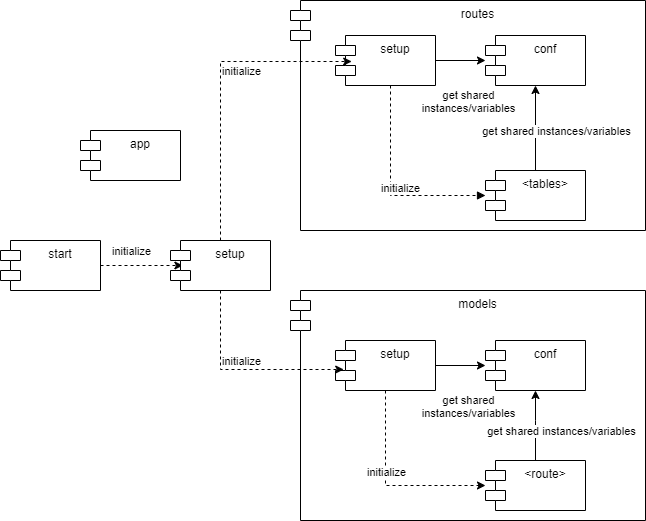

The diagram above was exported from draw.io. Its source (the exported page's mxGraphModel, read from the mxfile embedded in the PNG):
<mxGraphModel dx="1550" dy="835" grid="1" gridSize="10" guides="1" tooltips="1" connect="1" arrows="1" fold="1" page="1" pageScale="1" pageWidth="827" pageHeight="1169" math="0" shadow="0">
  <root>
    <mxCell id="0" />
    <mxCell id="1" parent="0" />
    <mxCell id="rl2EYfxgN61ZbL7Owju2-57" value="models" style="shape=module;align=left;spacingLeft=20;align=center;verticalAlign=top;" vertex="1" parent="1">
      <mxGeometry x="320" y="320" width="355" height="230" as="geometry" />
    </mxCell>
    <mxCell id="rl2EYfxgN61ZbL7Owju2-58" value="routes" style="shape=module;align=left;spacingLeft=20;align=center;verticalAlign=top;" vertex="1" parent="1">
      <mxGeometry x="320" y="30" width="355" height="230" as="geometry" />
    </mxCell>
    <mxCell id="rl2EYfxgN61ZbL7Owju2-88" style="edgeStyle=orthogonalEdgeStyle;rounded=0;orthogonalLoop=1;jettySize=auto;html=1;exitX=1;exitY=0.5;exitDx=0;exitDy=0;entryX=0.124;entryY=0.5;entryDx=0;entryDy=0;entryPerimeter=0;dashed=1;" edge="1" parent="1" source="rl2EYfxgN61ZbL7Owju2-50" target="rl2EYfxgN61ZbL7Owju2-59">
      <mxGeometry relative="1" as="geometry" />
    </mxCell>
    <mxCell id="rl2EYfxgN61ZbL7Owju2-50" value="start" style="shape=module;align=left;spacingLeft=20;align=center;verticalAlign=top;" vertex="1" parent="1">
      <mxGeometry x="30" y="270" width="100" height="50" as="geometry" />
    </mxCell>
    <mxCell id="rl2EYfxgN61ZbL7Owju2-52" value="app" style="shape=module;align=left;spacingLeft=20;align=center;verticalAlign=top;" vertex="1" parent="1">
      <mxGeometry x="110" y="160" width="100" height="50" as="geometry" />
    </mxCell>
    <mxCell id="rl2EYfxgN61ZbL7Owju2-53" value="conf" style="shape=module;align=left;spacingLeft=20;align=center;verticalAlign=top;" vertex="1" parent="1">
      <mxGeometry x="515" y="65" width="100" height="50" as="geometry" />
    </mxCell>
    <mxCell id="rl2EYfxgN61ZbL7Owju2-54" value="conf" style="shape=module;align=left;spacingLeft=20;align=center;verticalAlign=top;" vertex="1" parent="1">
      <mxGeometry x="515" y="370" width="100" height="50" as="geometry" />
    </mxCell>
    <mxCell id="rl2EYfxgN61ZbL7Owju2-78" style="edgeStyle=orthogonalEdgeStyle;rounded=0;orthogonalLoop=1;jettySize=auto;html=1;exitX=0.5;exitY=1;exitDx=0;exitDy=0;dashed=1;" edge="1" parent="1" source="rl2EYfxgN61ZbL7Owju2-55" target="rl2EYfxgN61ZbL7Owju2-76">
      <mxGeometry relative="1" as="geometry">
        <Array as="points">
          <mxPoint x="415" y="515" />
        </Array>
      </mxGeometry>
    </mxCell>
    <mxCell id="rl2EYfxgN61ZbL7Owju2-79" value="initialize" style="edgeLabel;html=1;align=center;verticalAlign=middle;resizable=0;points=[];" vertex="1" connectable="0" parent="rl2EYfxgN61ZbL7Owju2-78">
      <mxGeometry x="-0.1733" relative="1" as="geometry">
        <mxPoint as="offset" />
      </mxGeometry>
    </mxCell>
    <mxCell id="rl2EYfxgN61ZbL7Owju2-86" style="edgeStyle=orthogonalEdgeStyle;rounded=0;orthogonalLoop=1;jettySize=auto;html=1;exitX=1;exitY=0.5;exitDx=0;exitDy=0;" edge="1" parent="1" source="rl2EYfxgN61ZbL7Owju2-55" target="rl2EYfxgN61ZbL7Owju2-54">
      <mxGeometry relative="1" as="geometry" />
    </mxCell>
    <mxCell id="rl2EYfxgN61ZbL7Owju2-55" value="setup" style="shape=module;align=left;spacingLeft=20;align=center;verticalAlign=top;" vertex="1" parent="1">
      <mxGeometry x="365" y="370" width="100" height="50" as="geometry" />
    </mxCell>
    <mxCell id="rl2EYfxgN61ZbL7Owju2-85" style="edgeStyle=orthogonalEdgeStyle;rounded=0;orthogonalLoop=1;jettySize=auto;html=1;exitX=1;exitY=0.5;exitDx=0;exitDy=0;" edge="1" parent="1" source="rl2EYfxgN61ZbL7Owju2-56" target="rl2EYfxgN61ZbL7Owju2-53">
      <mxGeometry relative="1" as="geometry" />
    </mxCell>
    <mxCell id="rl2EYfxgN61ZbL7Owju2-56" value="setup" style="shape=module;align=left;spacingLeft=20;align=center;verticalAlign=top;" vertex="1" parent="1">
      <mxGeometry x="365" y="65" width="100" height="50" as="geometry" />
    </mxCell>
    <mxCell id="rl2EYfxgN61ZbL7Owju2-89" style="edgeStyle=orthogonalEdgeStyle;rounded=0;orthogonalLoop=1;jettySize=auto;html=1;exitX=0.5;exitY=0;exitDx=0;exitDy=0;entryX=0.162;entryY=0.52;entryDx=0;entryDy=0;entryPerimeter=0;dashed=1;" edge="1" parent="1" source="rl2EYfxgN61ZbL7Owju2-59" target="rl2EYfxgN61ZbL7Owju2-56">
      <mxGeometry relative="1" as="geometry">
        <Array as="points">
          <mxPoint x="250" y="91" />
        </Array>
      </mxGeometry>
    </mxCell>
    <mxCell id="rl2EYfxgN61ZbL7Owju2-94" style="edgeStyle=orthogonalEdgeStyle;rounded=0;orthogonalLoop=1;jettySize=auto;html=1;exitX=0.5;exitY=1;exitDx=0;exitDy=0;entryX=0.082;entryY=0.58;entryDx=0;entryDy=0;entryPerimeter=0;dashed=1;" edge="1" parent="1" source="rl2EYfxgN61ZbL7Owju2-59" target="rl2EYfxgN61ZbL7Owju2-55">
      <mxGeometry relative="1" as="geometry">
        <Array as="points">
          <mxPoint x="250" y="399" />
        </Array>
      </mxGeometry>
    </mxCell>
    <mxCell id="rl2EYfxgN61ZbL7Owju2-59" value="setup" style="shape=module;align=left;spacingLeft=20;align=center;verticalAlign=top;" vertex="1" parent="1">
      <mxGeometry x="200" y="270" width="100" height="50" as="geometry" />
    </mxCell>
    <mxCell id="rl2EYfxgN61ZbL7Owju2-64" style="edgeStyle=orthogonalEdgeStyle;rounded=0;orthogonalLoop=1;jettySize=auto;html=1;exitX=0.5;exitY=0;exitDx=0;exitDy=0;" edge="1" parent="1" source="rl2EYfxgN61ZbL7Owju2-60" target="rl2EYfxgN61ZbL7Owju2-53">
      <mxGeometry relative="1" as="geometry" />
    </mxCell>
    <mxCell id="rl2EYfxgN61ZbL7Owju2-74" value="get shared instances/variables" style="edgeLabel;html=1;align=center;verticalAlign=middle;resizable=0;points=[];" vertex="1" connectable="0" parent="rl2EYfxgN61ZbL7Owju2-64">
      <mxGeometry x="-0.2141" y="2" relative="1" as="geometry">
        <mxPoint x="22" y="-7" as="offset" />
      </mxGeometry>
    </mxCell>
    <mxCell id="rl2EYfxgN61ZbL7Owju2-60" value="&lt;tables&gt;" style="shape=module;align=left;spacingLeft=20;align=center;verticalAlign=top;" vertex="1" parent="1">
      <mxGeometry x="515" y="200" width="100" height="50" as="geometry" />
    </mxCell>
    <mxCell id="rl2EYfxgN61ZbL7Owju2-71" value="" style="endArrow=block;endFill=1;html=1;edgeStyle=orthogonalEdgeStyle;align=left;verticalAlign=top;rounded=0;dashed=1;" edge="1" parent="1" source="rl2EYfxgN61ZbL7Owju2-56" target="rl2EYfxgN61ZbL7Owju2-60">
      <mxGeometry x="-1" relative="1" as="geometry">
        <mxPoint x="515" y="400" as="sourcePoint" />
        <mxPoint x="675" y="400" as="targetPoint" />
        <Array as="points">
          <mxPoint x="420" y="225" />
        </Array>
      </mxGeometry>
    </mxCell>
    <mxCell id="rl2EYfxgN61ZbL7Owju2-73" value="initialize" style="edgeLabel;html=1;align=center;verticalAlign=middle;resizable=0;points=[];" vertex="1" connectable="0" parent="rl2EYfxgN61ZbL7Owju2-71">
      <mxGeometry x="-0.0895" y="1" relative="1" as="geometry">
        <mxPoint x="-151" y="-108" as="offset" />
      </mxGeometry>
    </mxCell>
    <object label="" id="rl2EYfxgN61ZbL7Owju2-77">
      <mxCell style="edgeStyle=orthogonalEdgeStyle;rounded=0;orthogonalLoop=1;jettySize=auto;html=1;entryX=0.5;entryY=1;entryDx=0;entryDy=0;startArrow=none;" edge="1" parent="1" source="rl2EYfxgN61ZbL7Owju2-76" target="rl2EYfxgN61ZbL7Owju2-54">
        <mxGeometry relative="1" as="geometry">
          <mxPoint x="580" y="450" as="sourcePoint" />
          <Array as="points">
            <mxPoint x="565" y="450" />
            <mxPoint x="565" y="450" />
          </Array>
        </mxGeometry>
      </mxCell>
    </object>
    <mxCell id="rl2EYfxgN61ZbL7Owju2-76" value="&lt;route&gt;" style="shape=module;align=left;spacingLeft=20;align=center;verticalAlign=top;" vertex="1" parent="1">
      <mxGeometry x="515" y="490" width="100" height="50" as="geometry" />
    </mxCell>
    <mxCell id="rl2EYfxgN61ZbL7Owju2-83" value="get shared instances/variables" style="edgeLabel;html=1;align=center;verticalAlign=middle;resizable=0;points=[];" vertex="1" connectable="0" parent="1">
      <mxGeometry x="590" y="460" as="geometry" />
    </mxCell>
    <mxCell id="rl2EYfxgN61ZbL7Owju2-84" value="get shared&lt;br&gt;instances/variables" style="edgeLabel;html=1;align=center;verticalAlign=middle;resizable=0;points=[];" vertex="1" connectable="0" parent="1">
      <mxGeometry x="497.5" y="130" as="geometry" />
    </mxCell>
    <mxCell id="rl2EYfxgN61ZbL7Owju2-87" value="get shared&lt;br&gt;instances/variables" style="edgeLabel;html=1;align=center;verticalAlign=middle;resizable=0;points=[];" vertex="1" connectable="0" parent="1">
      <mxGeometry x="497.5" y="435" as="geometry" />
    </mxCell>
    <mxCell id="rl2EYfxgN61ZbL7Owju2-91" value="initialize" style="edgeLabel;html=1;align=center;verticalAlign=middle;resizable=0;points=[];" vertex="1" connectable="0" parent="1">
      <mxGeometry x="429" y="217" as="geometry" />
    </mxCell>
    <mxCell id="rl2EYfxgN61ZbL7Owju2-92" value="initialize" style="edgeLabel;html=1;align=center;verticalAlign=middle;resizable=0;points=[];" vertex="1" connectable="0" parent="1">
      <mxGeometry x="160" y="280" as="geometry" />
    </mxCell>
    <mxCell id="rl2EYfxgN61ZbL7Owju2-93" value="initialize" style="edgeLabel;html=1;align=center;verticalAlign=middle;resizable=0;points=[];" vertex="1" connectable="0" parent="1">
      <mxGeometry x="270" y="390" as="geometry" />
    </mxCell>
  </root>
</mxGraphModel>